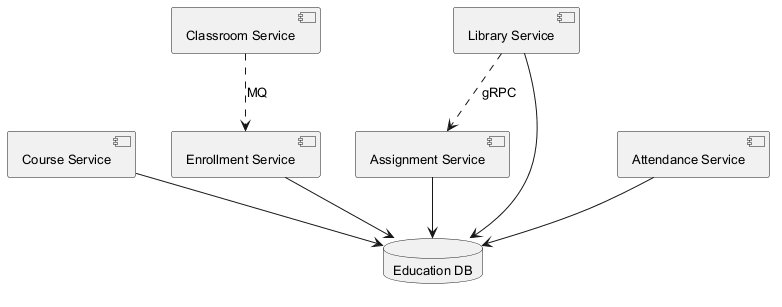

The diagram above was rendered by PlantUML. Its source (embedded in the PNG):
@startuml
skinparam defaultFontSize 13
component "Assignment Service" as C_AssignmentService
component "Course Service" as C_CourseService
component "Classroom Service" as C_ClassroomService
component "Enrollment Service" as C_EnrollmentService
component "Library Service" as C_LibraryService
component "Attendance Service" as C_AttendanceService
database "Education DB" as DB_education
C_AssignmentService --> DB_education
C_CourseService --> DB_education
C_EnrollmentService --> DB_education
C_LibraryService --> DB_education
C_AttendanceService --> DB_education
C_ClassroomService ..> C_EnrollmentService : MQ
C_LibraryService ..> C_AssignmentService : gRPC
@enduml